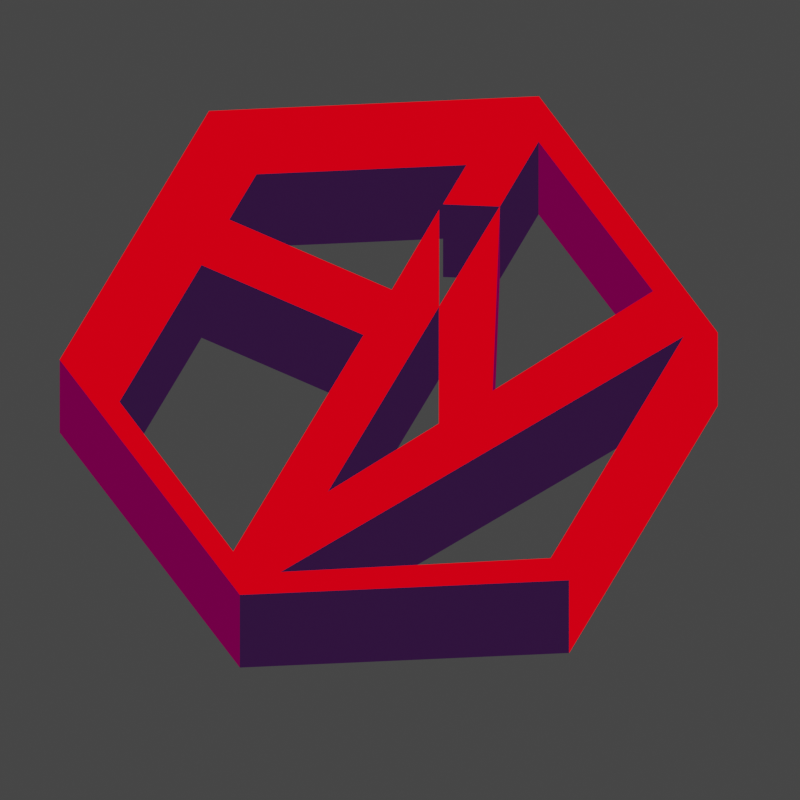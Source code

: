 # Source: AY_cadre_logo_.blend  (saved by Blender 2.93.20; exported with 4.5.12 LTS)
import bpy
from mathutils import Matrix  # noqa: F401  (used for matrix-valued properties, if any)

bpy.ops.wm.read_factory_settings(use_empty=True)
scene = bpy.context.scene
scene.name = 'Scene'

# ---- collections
col_collection = bpy.data.collections.new('Collection'); scene.collection.children.link(col_collection)
col_ayv2_svg = bpy.data.collections.new('AYV2.svg'); scene.collection.children.link(col_ayv2_svg)

# ---- materials (node trees are filled in below, after node groups)
mat_material_001 = bpy.data.materials.new('Material.001')
mat_material_001.use_transparent_shadow = False
mat_material = bpy.data.materials.new('Material')
mat_material.use_transparent_shadow = False
mat_material_002 = bpy.data.materials.new('Material.002')
mat_material_002.use_transparent_shadow = False
mat_material_003 = bpy.data.materials.new('Material.003')
mat_material_003.use_transparent_shadow = False

# ---- material node trees
mat_material_001.use_nodes = True; mat_material_001.node_tree.nodes.clear()
_N = mat_material_001.node_tree.nodes; _L = mat_material_001.node_tree.links
n0 = _N.new('ShaderNodeOutputMaterial'); n0.name = 'Material Output'; n0.location = (300, 300)
n1 = _N.new('ShaderNodeEmission'); n1.name = 'Emission'; n1.location = (10, 300)
_L.new(n1.outputs[0], n0.inputs[0])
n0.is_active_output = True
mat_material.use_nodes = True; mat_material.node_tree.nodes.clear()
_N = mat_material.node_tree.nodes; _L = mat_material.node_tree.links
n0 = _N.new('ShaderNodeOutputMaterial'); n0.name = 'Material Output'; n0.location = (300, 300)
n1 = _N.new('ShaderNodeEmission'); n1.name = 'Emission'; n1.location = (10, 300)
n1.inputs[0].default_value = (0.02619, 0.006713, 0.03968, 1.0)
_L.new(n1.outputs[0], n0.inputs[0])
n0.is_active_output = True
mat_material_002.use_nodes = True; mat_material_002.node_tree.nodes.clear()
_N = mat_material_002.node_tree.nodes; _L = mat_material_002.node_tree.links
n0 = _N.new('ShaderNodeOutputMaterial'); n0.name = 'Material Output'; n0.location = (300, 300)
n1 = _N.new('ShaderNodeEmission'); n1.name = 'Emission'; n1.location = (10, 300)
n1.inputs[0].default_value = (1.0, 0.0, 0.007099, 1.0)
_L.new(n1.outputs[0], n0.inputs[0])
n0.is_active_output = True
mat_material_003.use_nodes = True; mat_material_003.node_tree.nodes.clear()
_N = mat_material_003.node_tree.nodes; _L = mat_material_003.node_tree.links
n0 = _N.new('ShaderNodeOutputMaterial'); n0.name = 'Material Output'; n0.location = (300, 300)
n1 = _N.new('ShaderNodeEmission'); n1.name = 'Emission'; n1.location = (10, 300)
n1.inputs[0].default_value = (0.1384, 0.0, 0.05127, 1.0)
_L.new(n1.outputs[0], n0.inputs[0])
n0.is_active_output = True

# ---- world
world_world = bpy.data.worlds.new('World'); scene.world = world_world
world_world.use_nodes = True; world_world.node_tree.nodes.clear()
_N = world_world.node_tree.nodes; _L = world_world.node_tree.links
n0 = _N.new('ShaderNodeOutputWorld'); n0.name = 'World Output'; n0.location = (300, 300)
n1 = _N.new('ShaderNodeBackground'); n1.name = 'Background'; n1.location = (10, 300)
n1.inputs[0].default_value = (0.05088, 0.05088, 0.05088, 1.0)
_L.new(n1.outputs[0], n0.inputs[0])
n0.is_active_output = True
world_world.color = (0.05088, 0.05088, 0.05088)
world_world.use_sun_shadow = False
world_world.sun_shadow_jitter_overblur = 0.0

# ---- cameras
cam_camera_001 = bpy.data.cameras.new('Camera.001')
cam_camera_001.type = 'ORTHO'
cam_camera_001.ortho_scale = 34.3

# ---- meshes
me_path28 = bpy.data.meshes.new('path28')
me_path28.from_pydata([(0.1357, 1.991, -0.7052), (-0.396, 1.751, -0.7052), (-0.396, 2.285, -0.7052), (-2.267, 1.206, -0.7052), (-2.267, 0.5883, -0.7052), (-0.3944, 0.59, -0.7052), (-0.4016, 1.672, -0.7052), (0.1288, 0.6296, -0.7052), (-0.1114, 3.36, -0.7052), (-3.047, 1.665, -0.7052), (-3.047, -1.711, -0.7052), (-0.1096, -3.406, -0.7052), (2.821, -1.715, -0.7052), (2.821, 1.644, -0.7052), (0.1333, 2.87, -0.7052), (2.003, 1.791, -0.7052), (1.082, -0.03148, -0.7052), (0.1357, 1.991, -0.7052), (0.1288, -1.889, -0.7052), (0.7704, -0.6337, -0.7052), (-0.4074, -2.971, -0.7052), (-2.271, -1.886, -0.7052), (-2.271, -0.02838, -0.7052), (-0.404, -0.02838, -0.7052), (0.1362, -2.973, -0.7052), (2.532, -1.564, -0.7052), (2.532, 1.45, -0.7052), (0.1357, 1.991, 0.7052), (-0.396, 1.751, 0.7052), (-0.396, 2.285, 0.7052), (-2.267, 1.206, 0.7052), (-2.267, 0.5883, 0.7052), (-0.3944, 0.59, 0.7052), (-0.4016, 1.672, 0.7052), (0.1288, 0.6296, 0.7052), (-0.1114, 3.36, 0.7052), (-3.047, 1.665, 0.7052), (-3.047, -1.711, 0.7052), (-0.1096, -3.406, 0.7052), (2.821, -1.715, 0.7052), (2.821, 1.644, 0.7052), (0.1333, 2.87, 0.7052), (2.003, 1.791, 0.7052), (1.082, -0.03148, 0.7052), (0.1357, 1.991, 0.7052), (0.1288, -1.889, 0.7052), (0.7704, -0.6337, 0.7052), (-0.4074, -2.971, 0.7052), (-2.271, -1.886, 0.7052), (-2.271, -0.02838, 0.7052), (-0.404, -0.02838, 0.7052), (0.1362, -2.973, 0.7052), (2.532, -1.564, 0.7052), (2.532, 1.45, 0.7052)], [], [(4, 3, 9, 10, 21, 22), (3, 2, 8, 9), (8, 2, 14), (2, 1, 17, 14), (5, 6, 7, 18, 20, 23), (5, 4, 22, 23), (11, 20, 18, 24), (10, 21, 20, 11), (12, 11, 24, 25), (15, 26, 24, 18, 19, 16), (17, 16, 19, 7), (13, 8, 14, 15, 26), (13, 12, 25, 26), (31, 49, 48, 37, 36, 30), (30, 36, 35, 29), (35, 41, 29), (29, 41, 44, 28), (32, 50, 47, 45, 34, 33), (32, 50, 49, 31), (38, 51, 45, 47), (37, 38, 47, 48), (39, 52, 51, 38), (42, 43, 46, 45, 51, 53), (44, 34, 46, 43), (40, 53, 42, 41, 35), (40, 53, 52, 39), (1, 2, 29, 28), (15, 16, 43, 42), (18, 7, 34, 45), (2, 3, 30, 29), (16, 17, 44, 43), (7, 19, 46, 34), (3, 4, 31, 30), (14, 17, 44, 41), (17, 7, 34, 44), (4, 5, 32, 31), (19, 18, 45, 46), (6, 5, 32, 33), (20, 21, 48, 47), (7, 6, 33, 34), (22, 21, 48, 49), (23, 22, 49, 50), (9, 8, 35, 36), (23, 20, 47, 50), (10, 9, 36, 37), (25, 24, 51, 52), (10, 11, 38, 37), (26, 25, 52, 53), (11, 12, 39, 38), (24, 26, 53, 51), (12, 13, 40, 39), (8, 13, 40, 35), (0, 1, 28, 27), (15, 14, 41, 42)])
me_path28.polygons.foreach_set('material_index', [0, 0, 0, 0, 0, 0, 0, 0, 0, 0, 0, 0, 0, 2, 2, 2, 2, 2, 2, 2, 2, 2, 2, 2, 2, 2, 3, 3, 1, 1, 3, 3, 1, 1, 3, 3, 3, 3, 3, 3, 1, 1, 3, 3, 3, 3, 3, 3, 1, 1, 2, 3, 1, 3])
me_path28.materials.append(mat_material_001)
me_path28.materials.append(mat_material)
me_path28.materials.append(mat_material_002)
me_path28.materials.append(mat_material_003)
me_path28.use_remesh_fix_poles = True
me_path28.use_remesh_preserve_attributes = False
me_path28.use_mirror_vertex_groups = False
me_path28.update()

# ---- objects
ob_camera_001 = bpy.data.objects.new('Camera.001', cam_camera_001)
ob_path28 = bpy.data.objects.new('path28', me_path28)

# ---- transforms, parenting, visibility, modifiers, constraints
ob_camera_001.location = (0.0, -8.0, 20.0)
ob_camera_001.rotation_euler = (0.5585, 9.286e-17, -8.229e-17)
ob_path28.location = (0.0, 0.0, 8.459)
ob_path28.rotation_euler = (0.0, -0.0, -0.471)
ob_path28.scale = (4.179, 4.179, 4.179)
ob_path28.lineart.crease_threshold = 0.0

# ---- collection membership
col_collection.objects.link(ob_camera_001)
col_ayv2_svg.objects.link(ob_path28)

# ---- scene / render settings (as saved in the file)
scene.camera = ob_camera_001
scene.frame_start = 1; scene.frame_end = 80; scene.frame_set(14)
scene.render.engine = 'BLENDER_EEVEE_NEXT'
scene.render.resolution_x = 524
scene.render.resolution_y = 524
scene.render.film_transparent = True
scene.cycles.use_denoising = False
scene.cycles.samples = 128
scene.cycles.sampling_pattern = 'TABULATED_SOBOL'
scene.cycles.use_adaptive_sampling = False
scene.cycles.use_light_tree = False
scene.view_settings.view_transform = 'Filmic'
bpy.context.view_layer.update()
